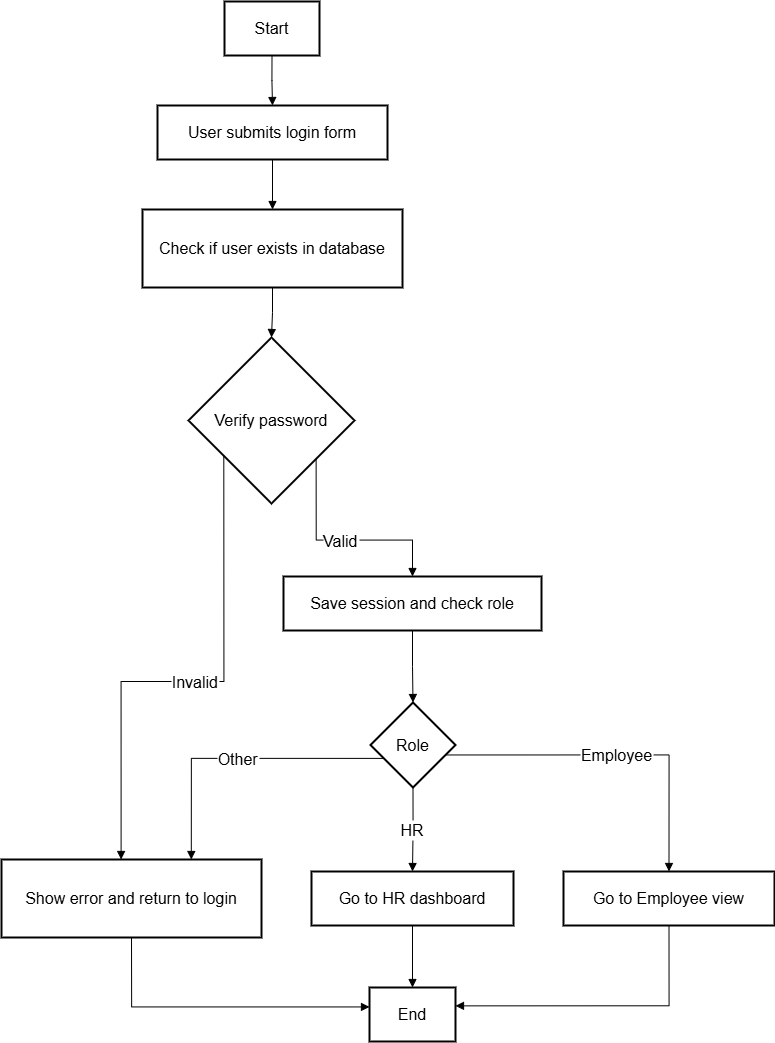

The diagram above was exported from draw.io. Its source (the exported page's mxGraphModel, read from the mxfile embedded in the PNG):
<mxGraphModel dx="2977" dy="1506" grid="1" gridSize="10" guides="1" tooltips="1" connect="1" arrows="1" fold="1" page="1" pageScale="1" pageWidth="1600" pageHeight="1200" math="0" shadow="0">
  <root>
    <mxCell id="0" />
    <mxCell id="1" parent="0" />
    <mxCell id="_VsWSo6z2PPW5T4wi4Kd-32" value="Start" style="whiteSpace=wrap;strokeWidth=2;fontSize=16;" vertex="1" parent="1">
      <mxGeometry x="637" y="80" width="95" height="54" as="geometry" />
    </mxCell>
    <mxCell id="_VsWSo6z2PPW5T4wi4Kd-33" value="User submits login form" style="whiteSpace=wrap;strokeWidth=2;fontSize=16;" vertex="1" parent="1">
      <mxGeometry x="570" y="184" width="230" height="54" as="geometry" />
    </mxCell>
    <mxCell id="_VsWSo6z2PPW5T4wi4Kd-34" value="Check if user exists in database" style="whiteSpace=wrap;strokeWidth=2;fontSize=16;" vertex="1" parent="1">
      <mxGeometry x="555" y="288" width="260" height="78" as="geometry" />
    </mxCell>
    <mxCell id="_VsWSo6z2PPW5T4wi4Kd-35" value="Verify password" style="rhombus;strokeWidth=2;whiteSpace=wrap;fontSize=16;" vertex="1" parent="1">
      <mxGeometry x="601" y="416" width="166" height="166" as="geometry" />
    </mxCell>
    <mxCell id="_VsWSo6z2PPW5T4wi4Kd-36" value="Save session and check role" style="whiteSpace=wrap;strokeWidth=2;fontSize=16;" vertex="1" parent="1">
      <mxGeometry x="696" y="655" width="258" height="54" as="geometry" />
    </mxCell>
    <mxCell id="_VsWSo6z2PPW5T4wi4Kd-37" value="Show error and return to login" style="whiteSpace=wrap;strokeWidth=2;fontSize=16;" vertex="1" parent="1">
      <mxGeometry x="414" y="938" width="260" height="78" as="geometry" />
    </mxCell>
    <mxCell id="_VsWSo6z2PPW5T4wi4Kd-38" value="Role" style="rhombus;strokeWidth=2;whiteSpace=wrap;fontSize=16;" vertex="1" parent="1">
      <mxGeometry x="783" y="781" width="85" height="85" as="geometry" />
    </mxCell>
    <mxCell id="_VsWSo6z2PPW5T4wi4Kd-39" value="Go to HR dashboard" style="whiteSpace=wrap;strokeWidth=2;fontSize=16;" vertex="1" parent="1">
      <mxGeometry x="724" y="950" width="202" height="54" as="geometry" />
    </mxCell>
    <mxCell id="_VsWSo6z2PPW5T4wi4Kd-40" value="Go to Employee view" style="whiteSpace=wrap;strokeWidth=2;fontSize=16;" vertex="1" parent="1">
      <mxGeometry x="976" y="950" width="211" height="54" as="geometry" />
    </mxCell>
    <mxCell id="_VsWSo6z2PPW5T4wi4Kd-41" value="End" style="whiteSpace=wrap;strokeWidth=2;fontSize=16;" vertex="1" parent="1">
      <mxGeometry x="782" y="1066" width="86" height="54" as="geometry" />
    </mxCell>
    <mxCell id="_VsWSo6z2PPW5T4wi4Kd-42" value="" style="startArrow=none;endArrow=block;exitX=0.5;exitY=1;entryX=0.5;entryY=0;rounded=0;edgeStyle=orthogonalEdgeStyle;fontSize=16;" edge="1" parent="1" source="_VsWSo6z2PPW5T4wi4Kd-32" target="_VsWSo6z2PPW5T4wi4Kd-33">
      <mxGeometry relative="1" as="geometry" />
    </mxCell>
    <mxCell id="_VsWSo6z2PPW5T4wi4Kd-43" value="" style="startArrow=none;endArrow=block;exitX=0.5;exitY=1;entryX=0.5;entryY=0;rounded=0;edgeStyle=orthogonalEdgeStyle;fontSize=16;" edge="1" parent="1" source="_VsWSo6z2PPW5T4wi4Kd-33" target="_VsWSo6z2PPW5T4wi4Kd-34">
      <mxGeometry relative="1" as="geometry" />
    </mxCell>
    <mxCell id="_VsWSo6z2PPW5T4wi4Kd-44" value="" style="startArrow=none;endArrow=block;exitX=0.5;exitY=1;entryX=0.5;entryY=0;rounded=0;edgeStyle=orthogonalEdgeStyle;fontSize=16;" edge="1" parent="1" source="_VsWSo6z2PPW5T4wi4Kd-34" target="_VsWSo6z2PPW5T4wi4Kd-35">
      <mxGeometry relative="1" as="geometry" />
    </mxCell>
    <mxCell id="_VsWSo6z2PPW5T4wi4Kd-45" value="Valid" style="startArrow=none;endArrow=block;exitX=1;exitY=0.93;entryX=0.5;entryY=0;rounded=0;edgeStyle=orthogonalEdgeStyle;fontSize=16;" edge="1" parent="1" source="_VsWSo6z2PPW5T4wi4Kd-35" target="_VsWSo6z2PPW5T4wi4Kd-36">
      <mxGeometry relative="1" as="geometry" />
    </mxCell>
    <mxCell id="_VsWSo6z2PPW5T4wi4Kd-46" value="Invalid" style="startArrow=none;endArrow=block;exitX=0;exitY=0.87;entryX=0.46;entryY=0;rounded=0;edgeStyle=orthogonalEdgeStyle;fontSize=16;" edge="1" parent="1" source="_VsWSo6z2PPW5T4wi4Kd-35" target="_VsWSo6z2PPW5T4wi4Kd-37">
      <mxGeometry relative="1" as="geometry" />
    </mxCell>
    <mxCell id="_VsWSo6z2PPW5T4wi4Kd-47" value="" style="startArrow=none;endArrow=block;exitX=0.5;exitY=1;entryX=0.5;entryY=0;rounded=0;edgeStyle=orthogonalEdgeStyle;fontSize=16;" edge="1" parent="1" source="_VsWSo6z2PPW5T4wi4Kd-36" target="_VsWSo6z2PPW5T4wi4Kd-38">
      <mxGeometry relative="1" as="geometry" />
    </mxCell>
    <mxCell id="_VsWSo6z2PPW5T4wi4Kd-48" value="HR" style="startArrow=none;endArrow=block;exitX=0.5;exitY=1;entryX=0.5;entryY=0.01;rounded=0;edgeStyle=orthogonalEdgeStyle;fontSize=16;" edge="1" parent="1" source="_VsWSo6z2PPW5T4wi4Kd-38" target="_VsWSo6z2PPW5T4wi4Kd-39">
      <mxGeometry relative="1" as="geometry" />
    </mxCell>
    <mxCell id="_VsWSo6z2PPW5T4wi4Kd-49" value="Employee" style="startArrow=none;endArrow=block;exitX=0.99;exitY=0.65;entryX=0.5;entryY=0.01;rounded=0;edgeStyle=orthogonalEdgeStyle;fontSize=16;" edge="1" parent="1" source="_VsWSo6z2PPW5T4wi4Kd-38" target="_VsWSo6z2PPW5T4wi4Kd-40">
      <mxGeometry relative="1" as="geometry" />
    </mxCell>
    <mxCell id="_VsWSo6z2PPW5T4wi4Kd-50" value="Other" style="startArrow=none;endArrow=block;exitX=0;exitY=0.73;entryX=0.73;entryY=0;rounded=0;edgeStyle=orthogonalEdgeStyle;fontSize=16;" edge="1" parent="1" source="_VsWSo6z2PPW5T4wi4Kd-38" target="_VsWSo6z2PPW5T4wi4Kd-37">
      <mxGeometry relative="1" as="geometry" />
    </mxCell>
    <mxCell id="_VsWSo6z2PPW5T4wi4Kd-51" value="" style="startArrow=none;endArrow=block;exitX=0.5;exitY=1;entryX=0;entryY=0.36;rounded=0;edgeStyle=orthogonalEdgeStyle;fontSize=16;" edge="1" parent="1" source="_VsWSo6z2PPW5T4wi4Kd-37" target="_VsWSo6z2PPW5T4wi4Kd-41">
      <mxGeometry relative="1" as="geometry" />
    </mxCell>
    <mxCell id="_VsWSo6z2PPW5T4wi4Kd-52" value="" style="startArrow=none;endArrow=block;exitX=0.5;exitY=1.01;entryX=0.5;entryY=0.01;rounded=0;edgeStyle=orthogonalEdgeStyle;fontSize=16;" edge="1" parent="1" source="_VsWSo6z2PPW5T4wi4Kd-39" target="_VsWSo6z2PPW5T4wi4Kd-41">
      <mxGeometry relative="1" as="geometry" />
    </mxCell>
    <mxCell id="_VsWSo6z2PPW5T4wi4Kd-53" value="" style="startArrow=none;endArrow=block;exitX=0.5;exitY=1.01;entryX=1;entryY=0.34;rounded=0;edgeStyle=orthogonalEdgeStyle;fontSize=16;" edge="1" parent="1" source="_VsWSo6z2PPW5T4wi4Kd-40" target="_VsWSo6z2PPW5T4wi4Kd-41">
      <mxGeometry relative="1" as="geometry" />
    </mxCell>
  </root>
</mxGraphModel>